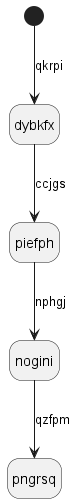

The diagram above was rendered by PlantUML. Its source (embedded in the PNG):
@startuml
hide empty description
state dybkfx
[*] --> dybkfx : qkrpi
dybkfx --> piefph : ccjgs
piefph --> nogini : nphgj
nogini --> pngrsq : qzfpm
@enduml